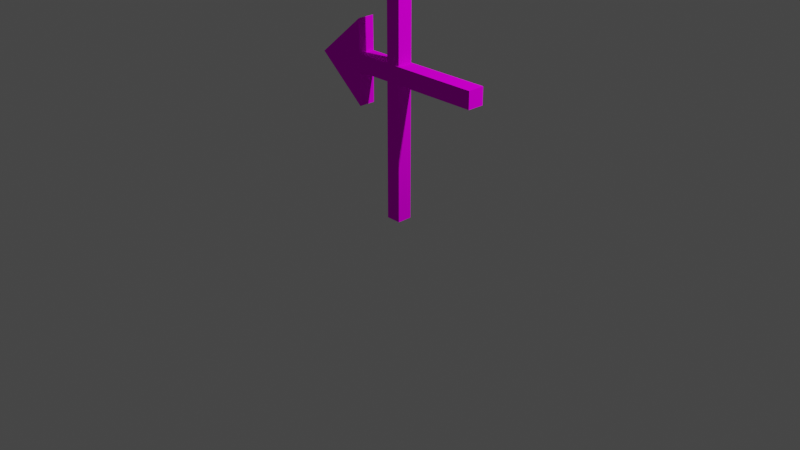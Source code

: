 # Source: renowned_jam_flag_3.blend  (saved by Blender 2.81.16; exported with 4.5.12 LTS)
import bpy
from mathutils import Matrix  # noqa: F401  (used for matrix-valued properties, if any)

bpy.ops.wm.read_factory_settings(use_empty=True)
scene = bpy.context.scene
scene.name = 'Scene'

# ---- collections
col_collection = bpy.data.collections.new('Collection'); scene.collection.children.link(col_collection)

# ---- images (referenced by path relative to the original .blend; pixels are not part of the script)
import os
ASSET_DIR = os.environ.get("B2B_ASSET_DIR", "")  # directory of the original .blend (textures are referenced by path, not embedded)
HERE = os.path.dirname(os.path.abspath(__file__))  # packed textures are extracted next to this script under _unpacked/

def load_image(name, relpath, width, height, colorspace="sRGB"):
    """Load a texture the original file referenced (path relative to the .blend, or extracted next to this script)."""
    p = next((c for c in (os.path.join(HERE, relpath), os.path.join(ASSET_DIR, relpath)) if relpath and os.path.exists(c)), "")
    if p:
        img = bpy.data.images.load(p, check_existing=True)
        img.name = name
    else:  # same state as the original file: an image datablock whose file is absent (Cycles renders it pink)
        img = bpy.data.images.new(name, width, height)
        img.source = "FILE"
        img.filepath = "//" + (relpath or name)
    img.colorspace_settings.name = colorspace
    return img
img_default_wood_png_001 = load_image('default_wood.png.001', 'default_wood.png', 1024, 1024, 'sRGB')
img_renowned_jam_command_flag_red_png = load_image('renowned_jam_command_flag_red.png', 'renowned_jam_command_flag_red.png', 1024, 1024, 'sRGB')
img_renowned_jam_command_arrow_png = load_image('renowned_jam_command_arrow.png', 'renowned_jam_command_arrow.png', 1024, 1024, 'sRGB')

# ---- materials (node trees are filled in below, after node groups)
mat_material = bpy.data.materials.new('Material')
mat_material.alpha_threshold = 0.0
mat_material.use_transparent_shadow = False
mat_material.line_color = (0.0, 0.0, 0.0, 1.0)
mat_flagmaterial = bpy.data.materials.new('FlagMaterial')
mat_flagmaterial.use_transparent_shadow = False
mat_arrowmaterial = bpy.data.materials.new('ArrowMaterial')
mat_arrowmaterial.use_transparent_shadow = False

# ---- material node trees
mat_material.use_nodes = True; mat_material.node_tree.nodes.clear()
_N = mat_material.node_tree.nodes; _L = mat_material.node_tree.links
n0 = _N.new('ShaderNodeOutputMaterial'); n0.name = 'Material Output'; n0.location = (300, 300)
n1 = _N.new('ShaderNodeBsdfDiffuse'); n1.name = 'Diffuse BSDF'; n1.location = (10, 300)
n1.inputs[1].default_value = 0.4
n2 = _N.new('ShaderNodeTexImage'); n2.name = 'Image Texture'; n2.location = (-401, 336)
n2.image = img_default_wood_png_001
n3 = _N.new('ShaderNodeTexCoord'); n3.name = 'Texture Coordinate'; n3.location = (-714, 325)
_L.new(n1.outputs[0], n0.inputs[0])
_L.new(n2.outputs[0], n1.inputs[0])
_L.new(n3.outputs[2], n2.inputs[0])
n0.is_active_output = True
mat_flagmaterial.use_nodes = True; mat_flagmaterial.node_tree.nodes.clear()
_N = mat_flagmaterial.node_tree.nodes; _L = mat_flagmaterial.node_tree.links
n0 = _N.new('ShaderNodeOutputMaterial'); n0.name = 'Material Output'; n0.location = (300, 300)
n1 = _N.new('ShaderNodeBsdfDiffuse'); n1.name = 'Diffuse BSDF'; n1.location = (10, 300)
n1.inputs[1].default_value = 0.5
n2 = _N.new('ShaderNodeTexCoord'); n2.name = 'Texture Coordinate'; n2.location = (-695, 297)
n3 = _N.new('ShaderNodeTexImage'); n3.name = 'Image Texture'; n3.location = (-430, 303)
n3.image = img_renowned_jam_command_flag_red_png
_L.new(n1.outputs[0], n0.inputs[0])
_L.new(n2.outputs[2], n3.inputs[0])
_L.new(n3.outputs[0], n1.inputs[0])
n0.is_active_output = True
mat_arrowmaterial.use_nodes = True; mat_arrowmaterial.node_tree.nodes.clear()
_N = mat_arrowmaterial.node_tree.nodes; _L = mat_arrowmaterial.node_tree.links
n0 = _N.new('ShaderNodeOutputMaterial'); n0.name = 'Material Output'; n0.location = (300, 300)
n1 = _N.new('ShaderNodeBsdfDiffuse'); n1.name = 'Diffuse BSDF'; n1.location = (10, 300)
n1.inputs[1].default_value = 0.5
n2 = _N.new('ShaderNodeTexImage'); n2.name = 'Image Texture'; n2.location = (-483, 321)
n2.image = img_renowned_jam_command_arrow_png
n3 = _N.new('ShaderNodeTexCoord'); n3.name = 'Texture Coordinate'; n3.location = (-762, 313)
_L.new(n1.outputs[0], n0.inputs[0])
_L.new(n3.outputs[2], n2.inputs[0])
_L.new(n2.outputs[0], n1.inputs[0])
n0.is_active_output = True

# ---- world
world_world = bpy.data.worlds.new('World'); scene.world = world_world
world_world.use_nodes = True; world_world.node_tree.nodes.clear()
_N = world_world.node_tree.nodes; _L = world_world.node_tree.links
n0 = _N.new('ShaderNodeOutputWorld'); n0.name = 'World Output'; n0.location = (300, 300)
n1 = _N.new('ShaderNodeBackground'); n1.name = 'Background'; n1.location = (10, 300)
n1.inputs[0].default_value = (0.05088, 0.05088, 0.05088, 1.0)
_L.new(n1.outputs[0], n0.inputs[0])
n0.is_active_output = True
world_world.color = (0.05088, 0.05088, 0.05088)
world_world.use_sun_shadow = False
world_world.sun_shadow_jitter_overblur = 0.0

# ---- cameras
cam_camera = bpy.data.cameras.new('Camera')
cam_camera.clip_end = 100.0
cam_camera.ortho_scale = 7.314

# ---- lights
light_light = bpy.data.lights.new('Light', 'POINT')
light_light.transmission_factor = 0.0
light_light.energy = 1000.0
light_light.shadow_soft_size = 0.1
light_light.shadow_maximum_resolution = 0.006
light_light.use_absolute_resolution = True

# ---- meshes
me_cube = bpy.data.meshes.new('Cube')
me_cube.from_pydata([(0.08, 0.08, 3.515), (0.08, 0.08, -0.4852), (0.08, -0.08, 3.515), (0.08, -0.08, -0.4852), (-0.08, 0.08, 3.515), (-0.08, 0.08, -0.4852), (-0.08, -0.08, 3.515), (-0.08, -0.08, -0.4852)], [], [(0, 4, 6, 2), (3, 2, 6, 7), (7, 6, 4, 5), (5, 1, 3, 7), (1, 0, 2, 3), (5, 4, 0, 1)])
_uv = me_cube.uv_layers.new(name='UVMap')
_uv.uv.foreach_set('vector', [0.08, 2.98e-08, 0.08, 0.2, 0.04, 0.2, 0.04, 8.941e-08, 1.0, 0.6, 0.0, 0.6, 0.0, 0.4, 1.0, 0.4, 1.0, 1.0, 2.98e-08, 1.0, 0.0, 0.8, 1.0, 0.8, 0.0, 0.2, 0.0, 8.941e-08, 0.04, 2.98e-08, 0.04, 0.2, 0.0, 0.2, 1.0, 0.2, 1.0, 0.4, 0.0, 0.4, 0.0, 0.6, 1.0, 0.6, 1.0, 0.8, 0.0, 0.8])
me_cube.materials.append(mat_material)
me_cube.use_remesh_preserve_volume = False
me_cube.use_remesh_preserve_attributes = False
me_cube.use_mirror_vertex_groups = False
me_cube.update()
me_cube_001 = bpy.data.meshes.new('Cube.001')
me_cube_001.from_pydata([(0.08984, -0.02051, 2.44), (0.08984, -0.02051, 3.459), (0.08984, 0.02051, 2.44), (0.08984, 0.02051, 3.459), (1.596, -0.02051, 2.44), (1.596, -0.02051, 3.459), (1.596, 0.02051, 2.44), (1.596, 0.02051, 3.459)], [], [(0, 1, 3, 2), (2, 3, 7, 6), (6, 7, 5, 4), (4, 5, 1, 0), (2, 6, 4, 0), (7, 3, 1, 5)])
_uv = me_cube_001.uv_layers.new(name='UVMap')
_uv.uv.foreach_set('vector', [0.8921, 0.5, 0.8921, 0.0, 0.9967, 0.0, 0.9967, 0.5, 0.001817, -4.088e-05, 0.6377, -4.1e-05, 0.6377, 0.9959, 0.001817, 0.9959, 0.9967, 0.5, 0.9967, 1.0, 0.8921, 1.0, 0.8921, 0.5, 0.0, 1.169e-07, 0.6374, 0.0, 0.6374, 0.9943, 2.205e-07, 0.9943, 0.7875, 0.7385, 0.7875, 0.0, 0.8921, 0.0, 0.8921, 0.7385, 0.7875, 0.0, 0.7875, 0.7385, 0.6829, 0.7385, 0.6829, 0.0])
me_cube_001.materials.append(mat_flagmaterial)
me_cube_001.use_remesh_fix_poles = True
me_cube_001.use_remesh_preserve_attributes = False
me_cube_001.use_mirror_vertex_groups = False
me_cube_001.update()
me_cube_002 = bpy.data.meshes.new('Cube.002')
me_cube_002.from_pydata([(-1.0, -0.09, 1.054), (-1.0, 0.09, 1.054), (1.0, -0.09, 0.9639), (1.0, -0.09, 1.144), (1.0, 0.09, 0.9639), (1.0, 0.09, 1.144), (-0.461, 0.09, 0.9639), (-0.461, 0.09, 1.144), (-0.461, -0.09, 0.9639), (-0.461, -0.09, 1.144), (-0.4643, 0.09, 0.6074), (-0.4643, -0.09, 1.5), (-0.4643, 0.09, 1.5), (-0.4643, -0.09, 0.6074)], [], [(6, 7, 5, 4), (4, 5, 3, 2), (13, 11, 0), (6, 4, 2, 8), (12, 1, 0, 11), (5, 7, 9, 3), (10, 6, 8, 13), (2, 3, 9, 8), (10, 12, 7, 6), (1, 12, 10), (1, 10, 13, 0), (7, 12, 11, 9), (8, 9, 11, 13)])
_uv = me_cube_002.uv_layers.new(name='UVMap')
_uv.uv.foreach_set('vector', [0.8281, 0.2015, 0.8281, 1.201e-08, 0.9992, 0.0, 0.9992, 0.2015, 0.2342, 0.7015, 9.074e-08, 0.7015, 0.0, 0.5, 0.2342, 0.5, 0.8281, 0.0, 0.8281, 1.0, 0.7654, 0.5, 0.9992, 0.6046, 0.8281, 0.6046, 0.8281, 0.4031, 0.9992, 0.4031, 0.2342, 0.5, 0.2342, 1.522e-08, 0.4684, 0.0, 0.4684, 0.5, 0.8281, 0.2015, 0.9992, 0.2015, 0.9992, 0.4031, 0.8281, 0.4031, 0.7027, 0.3992, 0.7027, 0.7985, 0.4684, 0.7985, 0.4684, 0.3992, 0.2342, 0.7015, 0.2342, 0.5, 0.4053, 0.5, 0.4053, 0.7015, 1.0, 0.0, 1.0, 1.0, 0.9996, 0.6008, 0.9996, 0.3992, 0.7027, 0.5, 0.7654, 0.0, 0.7654, 1.0, 0.2342, 0.0, 0.2342, 0.5, 7.678e-08, 0.5, 0.0, 3.284e-08, 0.4684, 0.3992, 0.4684, 9.611e-08, 0.7027, 0.0, 0.7027, 0.3992, 0.9992, 0.6008, 0.9992, 0.3992, 0.9996, 0.0, 0.9996, 1.0])
me_cube_002.materials.append(mat_arrowmaterial)
me_cube_002.use_remesh_fix_poles = True
me_cube_002.use_remesh_preserve_attributes = False
me_cube_002.use_mirror_vertex_groups = False
me_cube_002.update()

# ---- objects
ob_pole = bpy.data.objects.new('Pole', me_cube)
ob_light = bpy.data.objects.new('Light', light_light)
ob_camera = bpy.data.objects.new('Camera', cam_camera)
ob_flag = bpy.data.objects.new('Flag', me_cube_001)
ob_arrow = bpy.data.objects.new('Arrow', me_cube_002)

# ---- transforms, parenting, visibility, modifiers, constraints
ob_pole.location = (0.0, 0.0, 0.0)
ob_pole.lock_rotations_4d = False
ob_pole.empty_display_type = 'ARROWS'
ob_pole.lineart.crease_threshold = 0.0
ob_light.location = (4.076, 1.005, 5.404)
ob_light.rotation_euler = (0.6503, 0.05522, 1.866)
ob_light.lock_rotations_4d = False
ob_light.empty_display_type = 'ARROWS'
ob_light.color = (0.0, 0.0, 0.0, 0.0)
ob_light.lineart.crease_threshold = 0.0
ob_camera.location = (7.359, -6.926, 4.458)
ob_camera.rotation_euler = (1.109, 0.0, 0.8149)
ob_camera.lock_rotations_4d = False
ob_camera.empty_display_type = 'ARROWS'
ob_camera.color = (0.0, 0.0, 0.0, 0.0)
ob_camera.display_type = 'WIRE'
ob_camera.lineart.crease_threshold = 0.0
ob_flag.location = (0.0, 0.0, 0.0)
ob_flag.lineart.crease_threshold = 0.0
ob_arrow.location = (0.0, 0.0, 0.0)
ob_arrow.lineart.crease_threshold = 0.0

# ---- collection membership
col_collection.objects.link(ob_pole)
col_collection.objects.link(ob_light)
col_collection.objects.link(ob_camera)
col_collection.objects.link(ob_flag)
col_collection.objects.link(ob_arrow)

# ---- scene / render settings (as saved in the file)
scene.camera = ob_camera
scene.frame_start = 1; scene.frame_end = 250; scene.frame_set(1)
scene.render.engine = 'BLENDER_EEVEE_NEXT'
scene.cycles.use_denoising = False
scene.cycles.samples = 128
scene.cycles.sampling_pattern = 'TABULATED_SOBOL'
scene.cycles.use_adaptive_sampling = False
scene.cycles.use_light_tree = False
scene.view_settings.view_transform = 'Filmic'
bpy.context.view_layer.update()
